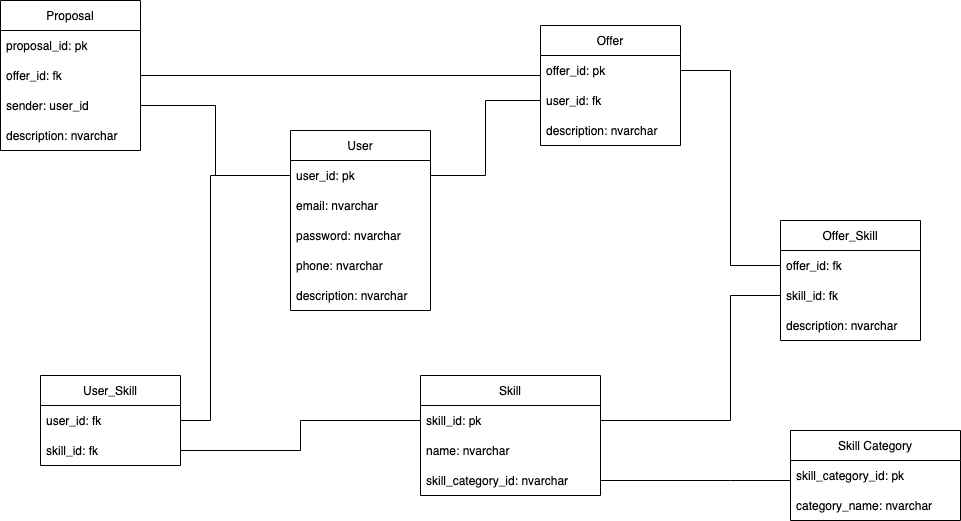

The diagram above was exported from draw.io. Its source (the exported page's mxGraphModel, read from the mxfile embedded in the PNG):
<mxGraphModel dx="2066" dy="985" grid="1" gridSize="10" guides="1" tooltips="1" connect="1" arrows="1" fold="1" page="1" pageScale="1" pageWidth="827" pageHeight="1169" math="0" shadow="0">
  <root>
    <mxCell id="0" />
    <mxCell id="1" parent="0" />
    <mxCell id="JPp7CBfhD-hIldHVjmAe-1" value="Offer" style="swimlane;fontStyle=0;childLayout=stackLayout;horizontal=1;startSize=30;horizontalStack=0;resizeParent=1;resizeParentMax=0;resizeLast=0;collapsible=1;marginBottom=0;" vertex="1" parent="1">
      <mxGeometry x="640" y="105" width="140" height="120" as="geometry" />
    </mxCell>
    <mxCell id="JPp7CBfhD-hIldHVjmAe-2" value="offer_id: pk" style="text;strokeColor=none;fillColor=none;align=left;verticalAlign=middle;spacingLeft=4;spacingRight=4;overflow=hidden;points=[[0,0.5],[1,0.5]];portConstraint=eastwest;rotatable=0;" vertex="1" parent="JPp7CBfhD-hIldHVjmAe-1">
      <mxGeometry y="30" width="140" height="30" as="geometry" />
    </mxCell>
    <mxCell id="JPp7CBfhD-hIldHVjmAe-3" value="user_id: fk" style="text;strokeColor=none;fillColor=none;align=left;verticalAlign=middle;spacingLeft=4;spacingRight=4;overflow=hidden;points=[[0,0.5],[1,0.5]];portConstraint=eastwest;rotatable=0;" vertex="1" parent="JPp7CBfhD-hIldHVjmAe-1">
      <mxGeometry y="60" width="140" height="30" as="geometry" />
    </mxCell>
    <mxCell id="JPp7CBfhD-hIldHVjmAe-4" value="description: nvarchar" style="text;strokeColor=none;fillColor=none;align=left;verticalAlign=middle;spacingLeft=4;spacingRight=4;overflow=hidden;points=[[0,0.5],[1,0.5]];portConstraint=eastwest;rotatable=0;" vertex="1" parent="JPp7CBfhD-hIldHVjmAe-1">
      <mxGeometry y="90" width="140" height="30" as="geometry" />
    </mxCell>
    <mxCell id="JPp7CBfhD-hIldHVjmAe-6" value="User" style="swimlane;fontStyle=0;childLayout=stackLayout;horizontal=1;startSize=30;horizontalStack=0;resizeParent=1;resizeParentMax=0;resizeLast=0;collapsible=1;marginBottom=0;" vertex="1" parent="1">
      <mxGeometry x="390" y="210" width="140" height="180" as="geometry" />
    </mxCell>
    <mxCell id="JPp7CBfhD-hIldHVjmAe-8" value="user_id: pk" style="text;strokeColor=none;fillColor=none;align=left;verticalAlign=middle;spacingLeft=4;spacingRight=4;overflow=hidden;points=[[0,0.5],[1,0.5]];portConstraint=eastwest;rotatable=0;" vertex="1" parent="JPp7CBfhD-hIldHVjmAe-6">
      <mxGeometry y="30" width="140" height="30" as="geometry" />
    </mxCell>
    <mxCell id="JPp7CBfhD-hIldHVjmAe-35" value="email: nvarchar" style="text;strokeColor=none;fillColor=none;align=left;verticalAlign=middle;spacingLeft=4;spacingRight=4;overflow=hidden;points=[[0,0.5],[1,0.5]];portConstraint=eastwest;rotatable=0;" vertex="1" parent="JPp7CBfhD-hIldHVjmAe-6">
      <mxGeometry y="60" width="140" height="30" as="geometry" />
    </mxCell>
    <mxCell id="JPp7CBfhD-hIldHVjmAe-36" value="password: nvarchar" style="text;strokeColor=none;fillColor=none;align=left;verticalAlign=middle;spacingLeft=4;spacingRight=4;overflow=hidden;points=[[0,0.5],[1,0.5]];portConstraint=eastwest;rotatable=0;" vertex="1" parent="JPp7CBfhD-hIldHVjmAe-6">
      <mxGeometry y="90" width="140" height="30" as="geometry" />
    </mxCell>
    <mxCell id="JPp7CBfhD-hIldHVjmAe-37" value="phone: nvarchar" style="text;strokeColor=none;fillColor=none;align=left;verticalAlign=middle;spacingLeft=4;spacingRight=4;overflow=hidden;points=[[0,0.5],[1,0.5]];portConstraint=eastwest;rotatable=0;" vertex="1" parent="JPp7CBfhD-hIldHVjmAe-6">
      <mxGeometry y="120" width="140" height="30" as="geometry" />
    </mxCell>
    <mxCell id="JPp7CBfhD-hIldHVjmAe-9" value="description: nvarchar" style="text;strokeColor=none;fillColor=none;align=left;verticalAlign=middle;spacingLeft=4;spacingRight=4;overflow=hidden;points=[[0,0.5],[1,0.5]];portConstraint=eastwest;rotatable=0;" vertex="1" parent="JPp7CBfhD-hIldHVjmAe-6">
      <mxGeometry y="150" width="140" height="30" as="geometry" />
    </mxCell>
    <mxCell id="JPp7CBfhD-hIldHVjmAe-11" value="Proposal" style="swimlane;fontStyle=0;childLayout=stackLayout;horizontal=1;startSize=30;horizontalStack=0;resizeParent=1;resizeParentMax=0;resizeLast=0;collapsible=1;marginBottom=0;" vertex="1" parent="1">
      <mxGeometry x="100" y="80" width="140" height="150" as="geometry" />
    </mxCell>
    <mxCell id="JPp7CBfhD-hIldHVjmAe-12" value="proposal_id: pk" style="text;strokeColor=none;fillColor=none;align=left;verticalAlign=middle;spacingLeft=4;spacingRight=4;overflow=hidden;points=[[0,0.5],[1,0.5]];portConstraint=eastwest;rotatable=0;" vertex="1" parent="JPp7CBfhD-hIldHVjmAe-11">
      <mxGeometry y="30" width="140" height="30" as="geometry" />
    </mxCell>
    <mxCell id="JPp7CBfhD-hIldHVjmAe-13" value="offer_id: fk" style="text;strokeColor=none;fillColor=none;align=left;verticalAlign=middle;spacingLeft=4;spacingRight=4;overflow=hidden;points=[[0,0.5],[1,0.5]];portConstraint=eastwest;rotatable=0;" vertex="1" parent="JPp7CBfhD-hIldHVjmAe-11">
      <mxGeometry y="60" width="140" height="30" as="geometry" />
    </mxCell>
    <mxCell id="JPp7CBfhD-hIldHVjmAe-14" value="sender: user_id" style="text;strokeColor=none;fillColor=none;align=left;verticalAlign=middle;spacingLeft=4;spacingRight=4;overflow=hidden;points=[[0,0.5],[1,0.5]];portConstraint=eastwest;rotatable=0;" vertex="1" parent="JPp7CBfhD-hIldHVjmAe-11">
      <mxGeometry y="90" width="140" height="30" as="geometry" />
    </mxCell>
    <mxCell id="JPp7CBfhD-hIldHVjmAe-15" value="description: nvarchar" style="text;strokeColor=none;fillColor=none;align=left;verticalAlign=middle;spacingLeft=4;spacingRight=4;overflow=hidden;points=[[0,0.5],[1,0.5]];portConstraint=eastwest;rotatable=0;" vertex="1" parent="JPp7CBfhD-hIldHVjmAe-11">
      <mxGeometry y="120" width="140" height="30" as="geometry" />
    </mxCell>
    <mxCell id="JPp7CBfhD-hIldHVjmAe-18" value="Offer_Skill" style="swimlane;fontStyle=0;childLayout=stackLayout;horizontal=1;startSize=30;horizontalStack=0;resizeParent=1;resizeParentMax=0;resizeLast=0;collapsible=1;marginBottom=0;" vertex="1" parent="1">
      <mxGeometry x="880" y="300" width="140" height="120" as="geometry" />
    </mxCell>
    <mxCell id="JPp7CBfhD-hIldHVjmAe-20" value="offer_id: fk" style="text;strokeColor=none;fillColor=none;align=left;verticalAlign=middle;spacingLeft=4;spacingRight=4;overflow=hidden;points=[[0,0.5],[1,0.5]];portConstraint=eastwest;rotatable=0;" vertex="1" parent="JPp7CBfhD-hIldHVjmAe-18">
      <mxGeometry y="30" width="140" height="30" as="geometry" />
    </mxCell>
    <mxCell id="JPp7CBfhD-hIldHVjmAe-21" value="skill_id: fk" style="text;strokeColor=none;fillColor=none;align=left;verticalAlign=middle;spacingLeft=4;spacingRight=4;overflow=hidden;points=[[0,0.5],[1,0.5]];portConstraint=eastwest;rotatable=0;" vertex="1" parent="JPp7CBfhD-hIldHVjmAe-18">
      <mxGeometry y="60" width="140" height="30" as="geometry" />
    </mxCell>
    <mxCell id="JPp7CBfhD-hIldHVjmAe-22" value="description: nvarchar" style="text;strokeColor=none;fillColor=none;align=left;verticalAlign=middle;spacingLeft=4;spacingRight=4;overflow=hidden;points=[[0,0.5],[1,0.5]];portConstraint=eastwest;rotatable=0;" vertex="1" parent="JPp7CBfhD-hIldHVjmAe-18">
      <mxGeometry y="90" width="140" height="30" as="geometry" />
    </mxCell>
    <mxCell id="JPp7CBfhD-hIldHVjmAe-24" value="Skill" style="swimlane;fontStyle=0;childLayout=stackLayout;horizontal=1;startSize=30;horizontalStack=0;resizeParent=1;resizeParentMax=0;resizeLast=0;collapsible=1;marginBottom=0;" vertex="1" parent="1">
      <mxGeometry x="520" y="455" width="180" height="120" as="geometry" />
    </mxCell>
    <mxCell id="JPp7CBfhD-hIldHVjmAe-25" value="skill_id: pk" style="text;strokeColor=none;fillColor=none;align=left;verticalAlign=middle;spacingLeft=4;spacingRight=4;overflow=hidden;points=[[0,0.5],[1,0.5]];portConstraint=eastwest;rotatable=0;" vertex="1" parent="JPp7CBfhD-hIldHVjmAe-24">
      <mxGeometry y="30" width="180" height="30" as="geometry" />
    </mxCell>
    <mxCell id="JPp7CBfhD-hIldHVjmAe-28" value="name: nvarchar" style="text;strokeColor=none;fillColor=none;align=left;verticalAlign=middle;spacingLeft=4;spacingRight=4;overflow=hidden;points=[[0,0.5],[1,0.5]];portConstraint=eastwest;rotatable=0;" vertex="1" parent="JPp7CBfhD-hIldHVjmAe-24">
      <mxGeometry y="60" width="180" height="30" as="geometry" />
    </mxCell>
    <mxCell id="JPp7CBfhD-hIldHVjmAe-44" value="skill_category_id: nvarchar" style="text;strokeColor=none;fillColor=none;align=left;verticalAlign=middle;spacingLeft=4;spacingRight=4;overflow=hidden;points=[[0,0.5],[1,0.5]];portConstraint=eastwest;rotatable=0;" vertex="1" parent="JPp7CBfhD-hIldHVjmAe-24">
      <mxGeometry y="90" width="180" height="30" as="geometry" />
    </mxCell>
    <mxCell id="JPp7CBfhD-hIldHVjmAe-54" style="edgeStyle=orthogonalEdgeStyle;rounded=0;orthogonalLoop=1;jettySize=auto;html=1;entryX=0;entryY=0.5;entryDx=0;entryDy=0;endArrow=none;endFill=0;" edge="1" parent="1" source="JPp7CBfhD-hIldHVjmAe-30" target="JPp7CBfhD-hIldHVjmAe-8">
      <mxGeometry relative="1" as="geometry">
        <Array as="points">
          <mxPoint x="310" y="500" />
          <mxPoint x="310" y="255" />
        </Array>
      </mxGeometry>
    </mxCell>
    <mxCell id="JPp7CBfhD-hIldHVjmAe-30" value="User_Skill" style="swimlane;fontStyle=0;childLayout=stackLayout;horizontal=1;startSize=30;horizontalStack=0;resizeParent=1;resizeParentMax=0;resizeLast=0;collapsible=1;marginBottom=0;" vertex="1" parent="1">
      <mxGeometry x="140" y="455" width="140" height="90" as="geometry" />
    </mxCell>
    <mxCell id="JPp7CBfhD-hIldHVjmAe-32" value="user_id: fk" style="text;strokeColor=none;fillColor=none;align=left;verticalAlign=middle;spacingLeft=4;spacingRight=4;overflow=hidden;points=[[0,0.5],[1,0.5]];portConstraint=eastwest;rotatable=0;" vertex="1" parent="JPp7CBfhD-hIldHVjmAe-30">
      <mxGeometry y="30" width="140" height="30" as="geometry" />
    </mxCell>
    <mxCell id="JPp7CBfhD-hIldHVjmAe-33" value="skill_id: fk" style="text;strokeColor=none;fillColor=none;align=left;verticalAlign=middle;spacingLeft=4;spacingRight=4;overflow=hidden;points=[[0,0.5],[1,0.5]];portConstraint=eastwest;rotatable=0;" vertex="1" parent="JPp7CBfhD-hIldHVjmAe-30">
      <mxGeometry y="60" width="140" height="30" as="geometry" />
    </mxCell>
    <mxCell id="JPp7CBfhD-hIldHVjmAe-40" style="edgeStyle=orthogonalEdgeStyle;rounded=0;orthogonalLoop=1;jettySize=auto;html=1;entryX=0;entryY=0.5;entryDx=0;entryDy=0;endArrow=none;endFill=0;" edge="1" parent="1" source="JPp7CBfhD-hIldHVjmAe-33" target="JPp7CBfhD-hIldHVjmAe-25">
      <mxGeometry relative="1" as="geometry" />
    </mxCell>
    <mxCell id="JPp7CBfhD-hIldHVjmAe-41" value="Skill Category" style="swimlane;fontStyle=0;childLayout=stackLayout;horizontal=1;startSize=30;horizontalStack=0;resizeParent=1;resizeParentMax=0;resizeLast=0;collapsible=1;marginBottom=0;" vertex="1" parent="1">
      <mxGeometry x="890" y="510" width="170" height="90" as="geometry" />
    </mxCell>
    <mxCell id="JPp7CBfhD-hIldHVjmAe-42" value="skill_category_id: pk" style="text;strokeColor=none;fillColor=none;align=left;verticalAlign=middle;spacingLeft=4;spacingRight=4;overflow=hidden;points=[[0,0.5],[1,0.5]];portConstraint=eastwest;rotatable=0;" vertex="1" parent="JPp7CBfhD-hIldHVjmAe-41">
      <mxGeometry y="30" width="170" height="30" as="geometry" />
    </mxCell>
    <mxCell id="JPp7CBfhD-hIldHVjmAe-43" value="category_name: nvarchar" style="text;strokeColor=none;fillColor=none;align=left;verticalAlign=middle;spacingLeft=4;spacingRight=4;overflow=hidden;points=[[0,0.5],[1,0.5]];portConstraint=eastwest;rotatable=0;" vertex="1" parent="JPp7CBfhD-hIldHVjmAe-41">
      <mxGeometry y="60" width="170" height="30" as="geometry" />
    </mxCell>
    <mxCell id="JPp7CBfhD-hIldHVjmAe-45" style="edgeStyle=orthogonalEdgeStyle;rounded=0;orthogonalLoop=1;jettySize=auto;html=1;endArrow=none;endFill=0;" edge="1" parent="1" source="JPp7CBfhD-hIldHVjmAe-44" target="JPp7CBfhD-hIldHVjmAe-42">
      <mxGeometry relative="1" as="geometry">
        <Array as="points">
          <mxPoint x="830" y="560" />
          <mxPoint x="830" y="560" />
        </Array>
      </mxGeometry>
    </mxCell>
    <mxCell id="JPp7CBfhD-hIldHVjmAe-49" style="edgeStyle=orthogonalEdgeStyle;rounded=0;orthogonalLoop=1;jettySize=auto;html=1;entryX=0;entryY=0.5;entryDx=0;entryDy=0;endArrow=none;endFill=0;" edge="1" parent="1" source="JPp7CBfhD-hIldHVjmAe-2" target="JPp7CBfhD-hIldHVjmAe-20">
      <mxGeometry relative="1" as="geometry" />
    </mxCell>
    <mxCell id="JPp7CBfhD-hIldHVjmAe-50" style="edgeStyle=orthogonalEdgeStyle;rounded=0;orthogonalLoop=1;jettySize=auto;html=1;entryX=1;entryY=0.5;entryDx=0;entryDy=0;endArrow=none;endFill=0;" edge="1" parent="1" source="JPp7CBfhD-hIldHVjmAe-21" target="JPp7CBfhD-hIldHVjmAe-25">
      <mxGeometry relative="1" as="geometry">
        <Array as="points">
          <mxPoint x="830" y="375" />
          <mxPoint x="830" y="500" />
        </Array>
      </mxGeometry>
    </mxCell>
    <mxCell id="JPp7CBfhD-hIldHVjmAe-51" style="edgeStyle=orthogonalEdgeStyle;rounded=0;orthogonalLoop=1;jettySize=auto;html=1;entryX=0;entryY=0.5;entryDx=0;entryDy=0;endArrow=none;endFill=0;" edge="1" parent="1" source="JPp7CBfhD-hIldHVjmAe-13" target="JPp7CBfhD-hIldHVjmAe-2">
      <mxGeometry relative="1" as="geometry">
        <Array as="points">
          <mxPoint x="640" y="155" />
        </Array>
      </mxGeometry>
    </mxCell>
    <mxCell id="JPp7CBfhD-hIldHVjmAe-52" style="edgeStyle=orthogonalEdgeStyle;rounded=0;orthogonalLoop=1;jettySize=auto;html=1;entryX=0;entryY=0.5;entryDx=0;entryDy=0;endArrow=none;endFill=0;" edge="1" parent="1" source="JPp7CBfhD-hIldHVjmAe-14" target="JPp7CBfhD-hIldHVjmAe-8">
      <mxGeometry relative="1" as="geometry" />
    </mxCell>
    <mxCell id="JPp7CBfhD-hIldHVjmAe-53" style="edgeStyle=orthogonalEdgeStyle;rounded=0;orthogonalLoop=1;jettySize=auto;html=1;entryX=1;entryY=0.5;entryDx=0;entryDy=0;endArrow=none;endFill=0;" edge="1" parent="1" source="JPp7CBfhD-hIldHVjmAe-3" target="JPp7CBfhD-hIldHVjmAe-8">
      <mxGeometry relative="1" as="geometry" />
    </mxCell>
  </root>
</mxGraphModel>